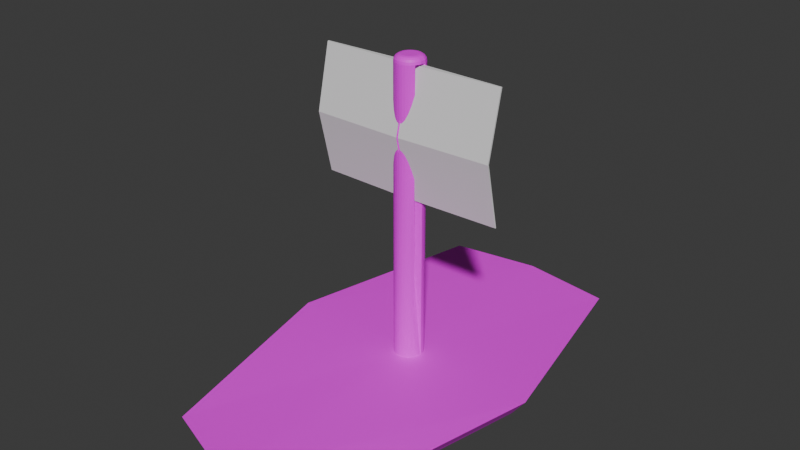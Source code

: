 # Source: theFunnyBoat.blend  (saved by Blender 4.5.91; exported with 4.5.12 LTS)
import bpy
from mathutils import Matrix  # noqa: F401  (used for matrix-valued properties, if any)

bpy.ops.wm.read_factory_settings(use_empty=True)
scene = bpy.context.scene
scene.name = 'Scene'

# ---- collections
col_collection = bpy.data.collections.new('Collection'); scene.collection.children.link(col_collection)

# ---- images (referenced by path relative to the original .blend; pixels are not part of the script)
import os
ASSET_DIR = os.environ.get("B2B_ASSET_DIR", "")  # directory of the original .blend (textures are referenced by path, not embedded)
HERE = os.path.dirname(os.path.abspath(__file__))  # packed textures are extracted next to this script under _unpacked/

def load_image(name, relpath, width, height, colorspace="sRGB"):
    """Load a texture the original file referenced (path relative to the .blend, or extracted next to this script)."""
    p = next((c for c in (os.path.join(HERE, relpath), os.path.join(ASSET_DIR, relpath)) if relpath and os.path.exists(c)), "")
    if p:
        img = bpy.data.images.load(p, check_existing=True)
        img.name = name
    else:  # same state as the original file: an image datablock whose file is absent (Cycles renders it pink)
        img = bpy.data.images.new(name, width, height)
        img.source = "FILE"
        img.filepath = "//" + (relpath or name)
    img.colorspace_settings.name = colorspace
    return img
img_wood__placed__webp = load_image('Wood_(placed).webp', 'Wood_(placed).webp', 1024, 1024, 'sRGB')

# ---- materials (node trees are filled in below, after node groups)
mat_material = bpy.data.materials.new('Material')
mat_material.alpha_threshold = 0.0
mat_material.roughness = 0.5
mat_material.line_color = (0.0, 0.0, 0.0, 1.0)
mat_material_001 = bpy.data.materials.new('Material.001')
mat_material_002 = bpy.data.materials.new('Material.002')

# ---- material node trees
mat_material.use_nodes = True; mat_material.node_tree.nodes.clear()
_N = mat_material.node_tree.nodes; _L = mat_material.node_tree.links
n0 = _N.new('ShaderNodeOutputMaterial'); n0.name = 'Material Output'; n0.location = (200, 100)
n1 = _N.new('ShaderNodeBsdfPrincipled'); n1.name = 'Principled BSDF'; n1.location = (-200, 100)
n1.inputs[3].default_value = 1.45
n2 = _N.new('ShaderNodeTexImage'); n2.name = 'Image Texture'; n2.location = (-490, 80)
n2.image = img_wood__placed__webp
n3 = _N.new('ShaderNodeTexCoord'); n3.name = 'Texture Coordinate'; n3.location = (-918, 18)
n4 = _N.new('ShaderNodeMapping'); n4.name = 'Mapping'; n4.location = (-711, 57)
n4.inputs[3].default_value = (4.768e-07, 4.768e-07, 1.0)
_L.new(n1.outputs[0], n0.inputs[0])
_L.new(n2.outputs[0], n1.inputs[0])
_L.new(n3.outputs[2], n4.inputs[0])
_L.new(n4.outputs[0], n2.inputs[0])
n0.is_active_output = True
mat_material_001.use_nodes = True; mat_material_001.node_tree.nodes.clear()
_N = mat_material_001.node_tree.nodes; _L = mat_material_001.node_tree.links
n0 = _N.new('ShaderNodeBsdfPrincipled'); n0.name = 'Principled BSDF'; n0.location = (-200, 100)
n1 = _N.new('ShaderNodeOutputMaterial'); n1.name = 'Material Output'; n1.location = (200, 100)
_L.new(n0.outputs[0], n1.inputs[0])
n1.is_active_output = True
mat_material_002.use_nodes = True; mat_material_002.node_tree.nodes.clear()
_N = mat_material_002.node_tree.nodes; _L = mat_material_002.node_tree.links
n0 = _N.new('ShaderNodeBsdfPrincipled'); n0.name = 'Principled BSDF'; n0.location = (-200, 100)
n1 = _N.new('ShaderNodeOutputMaterial'); n1.name = 'Material Output'; n1.location = (200, 100)
_L.new(n0.outputs[0], n1.inputs[0])
n1.is_active_output = True

# ---- world
world_world = bpy.data.worlds.new('World'); scene.world = world_world
world_world.use_nodes = True; world_world.node_tree.nodes.clear()
_N = world_world.node_tree.nodes; _L = world_world.node_tree.links
n0 = _N.new('ShaderNodeOutputWorld'); n0.name = 'World Output'; n0.location = (200, 100)
n1 = _N.new('ShaderNodeBackground'); n1.name = 'Background'; n1.location = (-200, 100)
n1.inputs[0].default_value = (0.05088, 0.05088, 0.05088, 1.0)
_L.new(n1.outputs[0], n0.inputs[0])
n0.is_active_output = True
world_world.color = (0.05088, 0.05088, 0.05088)
world_world.sun_shadow_jitter_overblur = 0.0

# ---- meshes
me_cube = bpy.data.meshes.new('Cube')
me_cube.from_pydata([(3.406, 7.53, 0.6189), (3.034, 6.984, -0.0135), (3.261, -7.799, 0.5806), (3.034, -6.984, -0.0135), (-3.406, 7.53, 0.6189), (-3.034, 6.984, -0.0135), (-3.261, -7.799, 0.5806), (-3.034, -6.984, -0.0135), (-4.534, 0.0, -0.0135), (5.034, 0.0, 0.6525), (-5.034, 0.0, 0.6525), (4.534, 0.0, -0.0135), (0.0, 6.984, -0.0135), (0.0, -8.984, 0.6525), (0.0, -6.984, -0.0135), (0.0, 7.984, 0.6525), (0.0, 0.0, -0.0135), (0.0, 0.0, 0.6525), (5.512e-09, 0.5447, 0.5431), (5.512e-09, 0.5447, 6.721), (0.1063, 0.5342, 0.5431), (0.1063, 0.5342, 6.721), (0.2084, 0.5032, 0.5431), (0.2084, 0.5032, 6.721), (0.3026, 0.4529, 0.5431), (0.3026, 0.4529, 6.721), (0.3852, 0.3852, 0.5431), (0.3852, 0.3852, 6.721), (0.4529, 0.3026, 0.5431), (0.4529, 0.3026, 6.721), (0.5032, 0.2084, 0.5431), (0.5032, 0.2084, 6.721), (0.5342, 0.1063, 0.5431), (0.5342, 0.1063, 6.721), (0.5447, 8.481e-10, 0.5431), (0.5447, 8.481e-10, 6.721), (0.5342, -0.1063, 0.5431), (0.03423, -0.1063, 6.721), (0.5032, -0.2084, 0.5431), (0.003231, -0.2084, 6.721), (0.4529, -0.3026, 0.5431), (0.4529, -0.3026, 6.721), (0.3852, -0.3852, 0.5431), (0.3852, -0.3852, 6.721), (0.3026, -0.4529, 0.5431), (0.3026, -0.4529, 6.721), (0.2084, -0.5032, 0.5431), (0.2084, -0.5032, 6.721), (0.1063, -0.5342, 0.5431), (0.1063, -0.5342, 6.721), (5.512e-09, -0.5447, 0.5431), (5.512e-09, -0.5447, 6.721), (-0.1063, -0.5342, 0.5431), (-0.1063, -0.5342, 6.721), (-0.2084, -0.5032, 0.5431), (-0.2084, -0.5032, 6.721), (-0.3026, -0.4529, 0.5431), (-0.3026, -0.4529, 6.721), (-0.3852, -0.3852, 0.5431), (-0.3852, -0.3852, 6.721), (-0.4529, -0.3026, 0.5431), (-0.4529, -0.3026, 6.721), (-0.5032, -0.2084, 0.5431), (-0.003231, -0.2084, 6.721), (-0.5342, -0.1063, 0.5431), (-0.03423, -0.1063, 6.721), (-0.5447, 8.481e-10, 0.5431), (-0.5447, 8.481e-10, 6.721), (-0.5342, 0.1063, 0.5431), (-0.5342, 0.1063, 6.721), (-0.5032, 0.2084, 0.5431), (-0.5032, 0.2084, 6.721), (-0.4529, 0.3026, 0.5431), (-0.4529, 0.3026, 6.721), (-0.3852, 0.3852, 0.5431), (-0.3852, 0.3852, 6.721), (-0.3026, 0.4529, 0.5431), (-0.3026, 0.4529, 6.721), (-0.2084, 0.5032, 0.5431), (-0.2084, 0.5032, 6.721), (-0.1063, 0.5342, 0.5431), (-0.1063, 0.5342, 6.721), (0.1063, 0.5342, 11.45), (1.07e-06, 0.5447, 11.45), (0.2084, 0.5032, 11.45), (0.3026, 0.4529, 11.45), (0.3852, 0.3852, 11.45), (0.4529, 0.3026, 11.45), (0.5032, 0.2084, 11.45), (0.5342, 0.1063, 11.45), (0.03423, -0.1063, 11.45), (0.003232, -0.2084, 11.45), (0.4529, -0.3026, 11.45), (0.3852, -0.3852, 11.45), (0.3026, -0.4529, 11.45), (0.2084, -0.5032, 11.45), (0.1063, -0.5342, 11.45), (1.07e-06, -0.5447, 11.45), (-0.1063, -0.5342, 11.45), (-0.2084, -0.5032, 11.45), (-0.3026, -0.4529, 11.45), (-0.3852, -0.3852, 11.45), (-0.4529, -0.3026, 11.45), (-0.00323, -0.2084, 11.45), (-0.03423, -0.1063, 11.45), (-0.5342, 0.1063, 11.45), (-0.5032, 0.2084, 11.45), (-0.4529, 0.3026, 11.45), (-0.3852, 0.3852, 11.45), (-0.3026, 0.4529, 11.45), (-0.2084, 0.5032, 11.45), (-0.1063, 0.5342, 11.45), (0.06004, 0.3018, 11.76), (0.1063, 0.5342, 11.53), (0.07773, 0.3908, 11.74), (0.09273, 0.4662, 11.69), (0.1027, 0.5165, 11.62), (1.039e-06, 0.5447, 11.53), (9.481e-07, 0.3077, 11.76), (1.005e-06, 0.5267, 11.62), (9.744e-07, 0.4753, 11.69), (9.552e-07, 0.3984, 11.74), (0.1178, 0.2843, 11.76), (0.2084, 0.5032, 11.53), (0.1525, 0.3681, 11.74), (0.1819, 0.4391, 11.69), (0.2015, 0.4866, 11.62), (0.171, 0.2559, 11.76), (0.3026, 0.4529, 11.53), (0.2213, 0.3313, 11.74), (0.2641, 0.3952, 11.69), (0.2926, 0.4379, 11.62), (0.2176, 0.2176, 11.76), (0.3852, 0.3852, 11.53), (0.2817, 0.2817, 11.74), (0.3361, 0.3361, 11.69), (0.3724, 0.3724, 11.62), (0.2559, 0.171, 11.76), (0.4529, 0.3026, 11.53), (0.3313, 0.2213, 11.74), (0.3952, 0.2641, 11.69), (0.4379, 0.2926, 11.62), (0.2843, 0.1178, 11.76), (0.5032, 0.2084, 11.53), (0.3681, 0.1525, 11.74), (0.4391, 0.1819, 11.69), (0.4866, 0.2015, 11.62), (0.2984, 0.07128, 11.76), (0.5342, 0.1063, 11.53), (0.3887, 0.08467, 11.74), (0.4652, 0.09602, 11.69), (0.5163, 0.1036, 11.62), (0.2984, -0.07128, 11.76), (0.5342, -0.1063, 11.53), (0.3887, -0.08467, 11.74), (0.4652, -0.09602, 11.69), (0.5163, -0.1036, 11.62), (0.2843, -0.1178, 11.76), (0.5032, -0.2084, 11.53), (0.3681, -0.1525, 11.74), (0.4391, -0.1819, 11.69), (0.4866, -0.2015, 11.62), (0.2559, -0.171, 11.76), (0.4529, -0.3026, 11.53), (0.3313, -0.2213, 11.74), (0.3952, -0.2641, 11.69), (0.4379, -0.2926, 11.62), (0.2176, -0.2176, 11.76), (0.3852, -0.3852, 11.53), (0.2817, -0.2817, 11.74), (0.3361, -0.3361, 11.69), (0.3724, -0.3724, 11.62), (0.171, -0.2559, 11.76), (0.3026, -0.4529, 11.53), (0.2213, -0.3313, 11.74), (0.2641, -0.3952, 11.69), (0.2926, -0.4379, 11.62), (0.1178, -0.2843, 11.76), (0.2084, -0.5032, 11.53), (0.1525, -0.3681, 11.74), (0.1819, -0.4391, 11.69), (0.2015, -0.4866, 11.62), (0.06004, -0.3018, 11.76), (0.1063, -0.5342, 11.53), (0.07773, -0.3908, 11.74), (0.09273, -0.4662, 11.69), (0.1027, -0.5165, 11.62), (9.481e-07, -0.3077, 11.76), (1.039e-06, -0.5447, 11.53), (9.552e-07, -0.3984, 11.74), (9.744e-07, -0.4753, 11.69), (1.005e-06, -0.5267, 11.62), (-0.06003, -0.3018, 11.76), (-0.1063, -0.5342, 11.53), (-0.07773, -0.3908, 11.74), (-0.09272, -0.4662, 11.69), (-0.1027, -0.5165, 11.62), (-0.1178, -0.2843, 11.76), (-0.2084, -0.5032, 11.53), (-0.1525, -0.3681, 11.74), (-0.1819, -0.4391, 11.69), (-0.2015, -0.4866, 11.62), (-0.171, -0.2559, 11.76), (-0.3026, -0.4529, 11.53), (-0.2213, -0.3313, 11.74), (-0.2641, -0.3952, 11.69), (-0.2926, -0.4379, 11.62), (-0.2176, -0.2176, 11.76), (-0.3852, -0.3852, 11.53), (-0.2817, -0.2817, 11.74), (-0.3361, -0.3361, 11.69), (-0.3724, -0.3724, 11.62), (-0.2559, -0.171, 11.76), (-0.4529, -0.3026, 11.53), (-0.3313, -0.2213, 11.74), (-0.3952, -0.2641, 11.69), (-0.4379, -0.2926, 11.62), (-0.2843, -0.1178, 11.76), (-0.5032, -0.2084, 11.53), (-0.3681, -0.1525, 11.74), (-0.4391, -0.1819, 11.69), (-0.4866, -0.2015, 11.62), (-0.2984, -0.07128, 11.76), (-0.5342, -0.1063, 11.53), (-0.3886, -0.08467, 11.74), (-0.4652, -0.09602, 11.69), (-0.5163, -0.1036, 11.62), (-0.2984, 0.07128, 11.76), (-0.5342, 0.1063, 11.53), (-0.3886, 0.08467, 11.74), (-0.4652, 0.09602, 11.69), (-0.5163, 0.1036, 11.62), (-0.2843, 0.1178, 11.76), (-0.5032, 0.2084, 11.53), (-0.3681, 0.1525, 11.74), (-0.4391, 0.1819, 11.69), (-0.4866, 0.2015, 11.62), (-0.2559, 0.171, 11.76), (-0.4529, 0.3026, 11.53), (-0.3313, 0.2213, 11.74), (-0.3952, 0.2641, 11.69), (-0.4379, 0.2926, 11.62), (-0.2176, 0.2176, 11.76), (-0.3852, 0.3852, 11.53), (-0.2817, 0.2817, 11.74), (-0.3361, 0.3361, 11.69), (-0.3724, 0.3724, 11.62), (-0.171, 0.2559, 11.76), (-0.3026, 0.4529, 11.53), (-0.2213, 0.3313, 11.74), (-0.2641, 0.3952, 11.69), (-0.2926, 0.4379, 11.62), (-0.1178, 0.2843, 11.76), (-0.2084, 0.5032, 11.53), (-0.1525, 0.3681, 11.74), (-0.1819, 0.4391, 11.69), (-0.2015, 0.4866, 11.62), (-0.06003, 0.3018, 11.76), (-0.1063, 0.5342, 11.53), (-0.07773, 0.3908, 11.74), (-0.09272, 0.4662, 11.69), (-0.1027, 0.5165, 11.62), (0.2084, -0.5032, 9.084), (0.1063, -0.5342, 9.084), (-0.03423, -0.6484, 9.084), (0.003231, -0.2084, 9.084), (0.4529, -0.3026, 9.084), (-0.3026, -0.4529, 9.084), (-0.3852, -0.3852, 9.084), (5.378e-07, -0.5447, 9.084), (0.3852, -0.3852, 9.084), (-0.4529, -0.3026, 9.084), (-0.1063, -0.5342, 9.084), (0.3026, -0.4529, 9.084), (-0.00323, -0.2084, 9.084), (0.03423, -0.6484, 9.084), (-0.2084, -0.5032, 9.084), (0.4529, 0.3026, 9.084), (0.5032, 0.2084, 9.084), (0.1063, 0.5342, 9.084), (0.2084, 0.5032, 9.084), (-0.3852, 0.3852, 9.084), (-0.3026, 0.4529, 9.084), (0.5342, -0.4358, 9.084), (-0.5342, -0.4358, 9.084), (0.3026, 0.4529, 9.084), (-0.2084, 0.5032, 9.084), (-0.5032, 0.2084, 9.084), (0.3852, 0.3852, 9.084), (-0.1063, 0.5342, 9.084), (-0.4529, 0.3026, 9.084), (5.378e-07, 0.5447, 9.084)], [], [(17, 10, 6, 13), (14, 13, 6, 7), (8, 10, 4, 5), (16, 11, 3, 14), (11, 9, 2, 3), (12, 15, 0, 1), (1, 0, 9, 11), (12, 1, 11, 16), (7, 6, 10, 8), (15, 4, 10, 17), (0, 15, 17, 9), (5, 12, 16, 8), (5, 4, 15, 12), (8, 16, 14, 7), (3, 2, 13, 14), (9, 17, 13, 2), (18, 19, 21, 20), (20, 21, 23, 22), (22, 23, 25, 24), (24, 25, 27, 26), (26, 27, 29, 28), (28, 29, 31, 30), (30, 31, 33, 32), (32, 33, 35, 34), (34, 35, 37, 36), (36, 37, 39, 38), (38, 39, 41, 40), (40, 41, 43, 42), (42, 43, 45, 44), (44, 45, 47, 46), (46, 47, 49, 48), (48, 49, 51, 50), (50, 51, 53, 52), (52, 53, 55, 54), (54, 55, 57, 56), (56, 57, 59, 58), (58, 59, 61, 60), (60, 61, 63, 62), (62, 63, 65, 64), (64, 65, 67, 66), (66, 67, 69, 68), (68, 69, 71, 70), (70, 71, 73, 72), (72, 73, 75, 74), (74, 75, 77, 76), (76, 77, 79, 78), (278, 277, 87, 88), (78, 79, 81, 80), (80, 81, 19, 18), (18, 20, 22, 24, 26, 28, 30, 32, 34, 36, 38, 40, 42, 44, 46, 48, 50, 52, 54, 56, 58, 60, 62, 64, 66, 68, 70, 72, 74, 76, 78, 80), (263, 262, 95, 96), (280, 279, 82, 84), (266, 265, 91, 92), (268, 267, 100, 101), (282, 281, 108, 109), (283, 278, 88, 89), (269, 263, 96, 97), (285, 280, 84, 85), (270, 266, 92, 93), (271, 268, 101, 102), (286, 282, 109, 110), (272, 269, 97, 98), (287, 284, 105, 106), (288, 285, 85, 86), (273, 270, 93, 94), (274, 271, 102, 103), (289, 286, 110, 111), (276, 272, 98, 99), (290, 287, 106, 107), (277, 288, 86, 87), (262, 273, 94, 95), (264, 274, 103, 104), (279, 291, 83, 82), (291, 289, 111, 83), (265, 275, 90, 91), (267, 276, 99, 100), (281, 290, 107, 108), (113, 117, 119, 116), (116, 119, 120, 115), (115, 120, 121, 114), (114, 121, 118, 112), (123, 113, 116, 126), (126, 116, 115, 125), (125, 115, 114, 124), (124, 114, 112, 122), (128, 123, 126, 131), (131, 126, 125, 130), (130, 125, 124, 129), (129, 124, 122, 127), (133, 128, 131, 136), (136, 131, 130, 135), (135, 130, 129, 134), (134, 129, 127, 132), (138, 133, 136, 141), (141, 136, 135, 140), (140, 135, 134, 139), (139, 134, 132, 137), (143, 138, 141, 146), (146, 141, 140, 145), (145, 140, 139, 144), (144, 139, 137, 142), (148, 143, 146, 151), (151, 146, 145, 150), (150, 145, 144, 149), (149, 144, 142, 147), (153, 148, 151, 156), (156, 151, 150, 155), (155, 150, 149, 154), (154, 149, 147, 152), (158, 153, 156, 161), (161, 156, 155, 160), (160, 155, 154, 159), (159, 154, 152, 157), (163, 158, 161, 166), (166, 161, 160, 165), (165, 160, 159, 164), (164, 159, 157, 162), (168, 163, 166, 171), (171, 166, 165, 170), (170, 165, 164, 169), (169, 164, 162, 167), (173, 168, 171, 176), (176, 171, 170, 175), (175, 170, 169, 174), (174, 169, 167, 172), (178, 173, 176, 181), (181, 176, 175, 180), (180, 175, 174, 179), (179, 174, 172, 177), (183, 178, 181, 186), (186, 181, 180, 185), (185, 180, 179, 184), (184, 179, 177, 182), (188, 183, 186, 191), (191, 186, 185, 190), (190, 185, 184, 189), (189, 184, 182, 187), (193, 188, 191, 196), (196, 191, 190, 195), (195, 190, 189, 194), (194, 189, 187, 192), (198, 193, 196, 201), (201, 196, 195, 200), (200, 195, 194, 199), (199, 194, 192, 197), (203, 198, 201, 206), (206, 201, 200, 205), (205, 200, 199, 204), (204, 199, 197, 202), (208, 203, 206, 211), (211, 206, 205, 210), (210, 205, 204, 209), (209, 204, 202, 207), (213, 208, 211, 216), (216, 211, 210, 215), (215, 210, 209, 214), (214, 209, 207, 212), (218, 213, 216, 221), (221, 216, 215, 220), (220, 215, 214, 219), (219, 214, 212, 217), (223, 218, 221, 226), (226, 221, 220, 225), (225, 220, 219, 224), (224, 219, 217, 222), (228, 223, 226, 231), (231, 226, 225, 230), (230, 225, 224, 229), (229, 224, 222, 227), (233, 228, 231, 236), (236, 231, 230, 235), (235, 230, 229, 234), (234, 229, 227, 232), (238, 233, 236, 241), (241, 236, 235, 240), (240, 235, 234, 239), (239, 234, 232, 237), (243, 238, 241, 246), (246, 241, 240, 245), (245, 240, 239, 244), (244, 239, 237, 242), (248, 243, 246, 251), (251, 246, 245, 250), (250, 245, 244, 249), (249, 244, 242, 247), (253, 248, 251, 256), (256, 251, 250, 255), (255, 250, 249, 254), (254, 249, 247, 252), (258, 253, 256, 261), (261, 256, 255, 260), (260, 255, 254, 259), (259, 254, 252, 257), (117, 258, 261, 119), (119, 261, 260, 120), (120, 260, 259, 121), (121, 259, 257, 118), (82, 83, 117, 113), (112, 118, 257, 252, 247, 242, 237, 232, 227, 222, 217, 212, 207, 202, 197, 192, 187, 182, 177, 172, 167, 162, 157, 152, 147, 142, 137, 132, 127, 122), (84, 82, 113, 123), (83, 111, 258, 117), (85, 84, 123, 128), (86, 85, 128, 133), (87, 86, 133, 138), (88, 87, 138, 143), (89, 88, 143, 148), (90, 89, 148, 153), (91, 90, 153, 158), (92, 91, 158, 163), (93, 92, 163, 168), (94, 93, 168, 173), (95, 94, 173, 178), (96, 95, 178, 183), (97, 96, 183, 188), (98, 97, 188, 193), (99, 98, 193, 198), (100, 99, 198, 203), (101, 100, 203, 208), (102, 101, 208, 213), (103, 102, 213, 218), (104, 103, 218, 223), (105, 104, 223, 228), (106, 105, 228, 233), (107, 106, 233, 238), (108, 107, 238, 243), (109, 108, 243, 248), (110, 109, 248, 253), (111, 110, 253, 258), (57, 55, 276, 267), (39, 37, 275, 265), (65, 63, 274, 264), (47, 45, 273, 262), (55, 53, 272, 276), (63, 61, 271, 274), (45, 43, 270, 273), (53, 51, 269, 272), (61, 59, 268, 271), (43, 41, 266, 270), (51, 49, 263, 269), (59, 57, 267, 268), (41, 39, 265, 266), (49, 47, 262, 263), (75, 73, 290, 281), (19, 81, 289, 291), (21, 19, 291, 279), (29, 27, 288, 277), (73, 71, 287, 290), (81, 79, 286, 289), (27, 25, 285, 288), (71, 69, 284, 287), (79, 77, 282, 286), (25, 23, 280, 285), (33, 31, 278, 283), (77, 75, 281, 282), (23, 21, 279, 280), (31, 29, 277, 278)])
_uv = me_cube.uv_layers.new(name='UVMap')
_uv.uv.foreach_set('vector', [0.75, 0.625, 0.875, 0.625, 0.875, 0.75, 0.75, 0.75, 0.375, 0.875, 0.625, 0.875, 0.625, 1.0, 0.375, 1.0, 0.375, 0.125, 0.625, 0.125, 0.625, 0.25, 0.375, 0.25, 0.25, 0.625, 0.375, 0.625, 0.375, 0.75, 0.25, 0.75, 0.375, 0.625, 0.625, 0.625, 0.625, 0.75, 0.375, 0.75, 0.375, 0.375, 0.625, 0.375, 0.625, 0.5, 0.375, 0.5, 0.375, 0.5, 0.625, 0.5, 0.625, 0.625, 0.375, 0.625, 0.25, 0.5, 0.375, 0.5, 0.375, 0.625, 0.25, 0.625, 0.375, 0.0, 0.625, 0.0, 0.625, 0.125, 0.375, 0.125, 0.75, 0.5, 0.875, 0.5, 0.875, 0.625, 0.75, 0.625, 0.625, 0.5, 0.75, 0.5, 0.75, 0.625, 0.625, 0.625, 0.125, 0.5, 0.25, 0.5, 0.25, 0.625, 0.125, 0.625, 0.375, 0.25, 0.625, 0.25, 0.625, 0.375, 0.375, 0.375, 0.125, 0.625, 0.25, 0.625, 0.25, 0.75, 0.125, 0.75, 0.375, 0.75, 0.625, 0.75, 0.625, 0.875, 0.375, 0.875, 0.625, 0.625, 0.75, 0.625, 0.75, 0.75, 0.625, 0.75, 1.0, 0.5, 1.0, 1.0, 0.9688, 1.0, 0.9688, 0.5, 0.9688, 0.5, 0.9688, 1.0, 0.9375, 1.0, 0.9375, 0.5, 0.9375, 0.5, 0.9375, 1.0, 0.9062, 1.0, 0.9062, 0.5, 0.9062, 0.5, 0.9062, 1.0, 0.875, 1.0, 0.875, 0.5, 0.875, 0.5, 0.875, 1.0, 0.8438, 1.0, 0.8438, 0.5, 0.8438, 0.5, 0.8438, 1.0, 0.8125, 1.0, 0.8125, 0.5, 0.8125, 0.5, 0.8125, 1.0, 0.7812, 1.0, 0.7812, 0.5, 0.7812, 0.5, 0.7812, 1.0, 0.75, 1.0, 0.75, 0.5, 0.75, 0.5, 0.75, 1.0, 0.7188, 1.0, 0.7188, 0.5, 0.7188, 0.5, 0.7188, 1.0, 0.6875, 1.0, 0.6875, 0.5, 0.6875, 0.5, 0.6875, 1.0, 0.6562, 1.0, 0.6562, 0.5, 0.6562, 0.5, 0.6562, 1.0, 0.625, 1.0, 0.625, 0.5, 0.625, 0.5, 0.625, 1.0, 0.5938, 1.0, 0.5938, 0.5, 0.5938, 0.5, 0.5938, 1.0, 0.5625, 1.0, 0.5625, 0.5, 0.5625, 0.5, 0.5625, 1.0, 0.5312, 1.0, 0.5312, 0.5, 0.5312, 0.5, 0.5312, 1.0, 0.5, 1.0, 0.5, 0.5, 0.5, 0.5, 0.5, 1.0, 0.4688, 1.0, 0.4688, 0.5, 0.4688, 0.5, 0.4688, 1.0, 0.4375, 1.0, 0.4375, 0.5, 0.4375, 0.5, 0.4375, 1.0, 0.4062, 1.0, 0.4062, 0.5, 0.4062, 0.5, 0.4062, 1.0, 0.375, 1.0, 0.375, 0.5, 0.375, 0.5, 0.375, 1.0, 0.3438, 1.0, 0.3438, 0.5, 0.3438, 0.5, 0.3438, 1.0, 0.3125, 1.0, 0.3125, 0.5, 0.3125, 0.5, 0.3125, 1.0, 0.2812, 1.0, 0.2812, 0.5, 0.2812, 0.5, 0.2812, 1.0, 0.25, 1.0, 0.25, 0.5, 0.25, 0.5, 0.25, 1.0, 0.2188, 1.0, 0.2188, 0.5, 0.2188, 0.5, 0.2188, 1.0, 0.1875, 1.0, 0.1875, 0.5, 0.1875, 0.5, 0.1875, 1.0, 0.1562, 1.0, 0.1562, 0.5, 0.1562, 0.5, 0.1562, 1.0, 0.125, 1.0, 0.125, 0.5, 0.125, 0.5, 0.125, 1.0, 0.09375, 1.0, 0.09375, 0.5, 0.09375, 0.5, 0.09375, 1.0, 0.0625, 1.0, 0.0625, 0.5, 0.8125, 1.0, 0.8438, 1.0, 0.8438, 1.0, 0.8125, 1.0, 0.0625, 0.5, 0.0625, 1.0, 0.03125, 1.0, 0.03125, 0.5, 0.03125, 0.5, 0.03125, 1.0, 0.0, 1.0, 0.0, 0.5, 0.75, 0.49, 0.7968, 0.4854, 0.8418, 0.4717, 0.8833, 0.4496, 0.9197, 0.4197, 0.9496, 0.3833, 0.9717, 0.3418, 0.9854, 0.2968, 0.99, 0.25, 0.9854, 0.2032, 0.9717, 0.1582, 0.9496, 0.1167, 0.9197, 0.08029, 0.8833, 0.05045, 0.8418, 0.02827, 0.7968, 0.01461, 0.75, 0.01, 0.7032, 0.01461, 0.6582, 0.02827, 0.6167, 0.05045, 0.5803, 0.08029, 0.5504, 0.1167, 0.5283, 0.1582, 0.5146, 0.2032, 0.51, 0.25, 0.5146, 0.2968, 0.5283, 0.3418, 0.5504, 0.3833, 0.5803, 0.4197, 0.6167, 0.4496, 0.6582, 0.4717, 0.7032, 0.4854, 0.5312, 1.0, 0.5625, 1.0, 0.5625, 1.0, 0.5312, 1.0, 0.9375, 1.0, 0.9688, 1.0, 0.9688, 1.0, 0.9375, 1.0, 0.6563, 1.0, 0.6875, 1.0, 0.6875, 1.0, 0.6562, 1.0, 0.375, 1.0, 0.4062, 1.0, 0.4062, 1.0, 0.375, 1.0, 0.09375, 1.0, 0.125, 1.0, 0.125, 1.0, 0.09375, 1.0, 0.7812, 1.0, 0.8125, 1.0, 0.8125, 1.0, 0.7812, 1.0, 0.5, 1.0, 0.5312, 1.0, 0.5312, 1.0, 0.5, 1.0, 0.9062, 1.0, 0.9375, 1.0, 0.9375, 1.0, 0.9062, 1.0, 0.625, 1.0, 0.6563, 1.0, 0.6562, 1.0, 0.625, 1.0, 0.3438, 1.0, 0.375, 1.0, 0.375, 1.0, 0.3438, 1.0, 0.0625, 1.0, 0.09375, 1.0, 0.09375, 1.0, 0.0625, 1.0, 0.4687, 1.0, 0.5, 1.0, 0.5, 1.0, 0.4688, 1.0, 0.1875, 1.0, 0.2188, 1.0, 0.2188, 1.0, 0.1875, 1.0, 0.875, 1.0, 0.9062, 1.0, 0.9062, 1.0, 0.875, 1.0, 0.5938, 1.0, 0.625, 1.0, 0.625, 1.0, 0.5938, 1.0, 0.3125, 1.0, 0.3438, 1.0, 0.3438, 1.0, 0.3125, 1.0, 0.03125, 1.0, 0.0625, 1.0, 0.0625, 1.0, 0.03125, 1.0, 0.4375, 1.0, 0.4687, 1.0, 0.4688, 1.0, 0.4375, 1.0, 0.1562, 1.0, 0.1875, 1.0, 0.1875, 1.0, 0.1562, 1.0, 0.8438, 1.0, 0.875, 1.0, 0.875, 1.0, 0.8438, 1.0, 0.5625, 1.0, 0.5938, 1.0, 0.5938, 1.0, 0.5625, 1.0, 0.2812, 1.0, 0.3125, 1.0, 0.3125, 1.0, 0.2812, 1.0, 0.9688, 1.0, 1.0, 1.0, 1.0, 1.0, 0.9688, 1.0, 0.0, 1.0, 0.03125, 1.0, 0.03125, 1.0, 0.0, 1.0, 0.6875, 1.0, 0.7188, 1.0, 0.7188, 1.0, 0.6875, 1.0, 0.4062, 1.0, 0.4375, 1.0, 0.4375, 1.0, 0.4062, 1.0, 0.125, 1.0, 0.1562, 1.0, 0.1562, 1.0, 0.125, 1.0, 0.9688, 1.0, 1.0, 1.0, 0.9995, 1.0, 0.9688, 1.0, 0.9688, 1.0, 0.9995, 1.0, 0.998, 1.0, 0.9687, 1.0, 0.2968, 0.4851, 0.25, 0.4897, 0.25, 0.4255, 0.2842, 0.4222, 0.2842, 0.4222, 0.25, 0.4255, 0.25, 0.3856, 0.2765, 0.383, 0.9375, 1.0, 0.9688, 1.0, 0.9688, 1.0, 0.9375, 1.0, 0.9375, 1.0, 0.9688, 1.0, 0.9687, 1.0, 0.9375, 1.0, 0.3417, 0.4715, 0.2968, 0.4851, 0.2842, 0.4222, 0.3172, 0.4122, 0.3172, 0.4122, 0.2842, 0.4222, 0.2765, 0.383, 0.3019, 0.3753, 0.9062, 1.0, 0.9375, 1.0, 0.9375, 1.0, 0.9063, 1.0, 0.9063, 1.0, 0.9375, 1.0, 0.9375, 1.0, 0.9063, 1.0, 0.3832, 0.4493, 0.3417, 0.4715, 0.3172, 0.4122, 0.3475, 0.396, 0.3475, 0.396, 0.3172, 0.4122, 0.3019, 0.3753, 0.3253, 0.3627, 0.875, 1.0, 0.9062, 1.0, 0.9063, 1.0, 0.875, 1.0, 0.875, 1.0, 0.9063, 1.0, 0.9063, 1.0, 0.875, 1.0, 0.4195, 0.4195, 0.3832, 0.4493, 0.3475, 0.396, 0.3741, 0.3741, 0.3741, 0.3741, 0.3475, 0.396, 0.3253, 0.3627, 0.3459, 0.3459, 0.8438, 1.0, 0.875, 1.0, 0.875, 1.0, 0.8438, 1.0, 0.8438, 1.0, 0.875, 1.0, 0.875, 1.0, 0.8437, 1.0, 0.4493, 0.3832, 0.4195, 0.4195, 0.3741, 0.3741, 0.396, 0.3475, 0.396, 0.3475, 0.3741, 0.3741, 0.3459, 0.3459, 0.3627, 0.3253, 0.8125, 1.0, 0.8438, 1.0, 0.8438, 1.0, 0.8125, 1.0, 0.8125, 1.0, 0.8438, 1.0, 0.8437, 1.0, 0.8125, 1.0, 0.4714, 0.3418, 0.4493, 0.3832, 0.396, 0.3475, 0.4122, 0.3172, 0.4122, 0.3172, 0.396, 0.3475, 0.3627, 0.3253, 0.3753, 0.3019, 0.7812, 1.0, 0.8125, 1.0, 0.8125, 1.0, 0.782, 1.0, 0.782, 1.0, 0.8125, 1.0, 0.8125, 1.0, 0.7842, 1.0, 0.4852, 0.2938, 0.4714, 0.3418, 0.4122, 0.3172, 0.4212, 0.2873, 0.4212, 0.2873, 0.4122, 0.3172, 0.3753, 0.3019, 0.3815, 0.2814, 0.4854, 0.2032, 0.4854, 0.2968, 0.4854, 0.2956, 0.4854, 0.2044, 0.4854, 0.2044, 0.4854, 0.2956, 0.4852, 0.2938, 0.4852, 0.2062, 0.4852, 0.2062, 0.4852, 0.2938, 0.4212, 0.2873, 0.4212, 0.2127, 0.4212, 0.2127, 0.4212, 0.2873, 0.3815, 0.2814, 0.3815, 0.2186, 0.6875, 1.0, 0.7187, 1.0, 0.718, 1.0, 0.6875, 1.0, 0.6875, 1.0, 0.718, 1.0, 0.7158, 1.0, 0.6875, 1.0, 0.4714, 0.1582, 0.4852, 0.2062, 0.4212, 0.2127, 0.4122, 0.1828, 0.4122, 0.1828, 0.4212, 0.2127, 0.3815, 0.2186, 0.3753, 0.1981, 0.6562, 1.0, 0.6875, 1.0, 0.6875, 1.0, 0.6562, 1.0, 0.6562, 1.0, 0.6875, 1.0, 0.6875, 1.0, 0.6563, 1.0, 0.4493, 0.1168, 0.4714, 0.1582, 0.4122, 0.1828, 0.396, 0.1525, 0.396, 0.1525, 0.4122, 0.1828, 0.3753, 0.1981, 0.3627, 0.1747, 0.625, 1.0, 0.6562, 1.0, 0.6562, 1.0, 0.625, 1.0, 0.625, 1.0, 0.6562, 1.0, 0.6563, 1.0, 0.625, 1.0, 0.4195, 0.0805, 0.4493, 0.1168, 0.396, 0.1525, 0.3741, 0.1259, 0.3741, 0.1259, 0.396, 0.1525, 0.3627, 0.1747, 0.3459, 0.1541, 0.5938, 1.0, 0.625, 1.0, 0.625, 1.0, 0.5937, 1.0, 0.5937, 1.0, 0.625, 1.0, 0.625, 1.0, 0.5938, 1.0, 0.3832, 0.05069, 0.4195, 0.0805, 0.3741, 0.1259, 0.3475, 0.104, 0.3475, 0.104, 0.3741, 0.1259, 0.3459, 0.1541, 0.3253, 0.1373, 0.5625, 1.0, 0.5938, 1.0, 0.5937, 1.0, 0.5625, 1.0, 0.5625, 1.0, 0.5937, 1.0, 0.5938, 1.0, 0.5625, 1.0, 0.3417, 0.02854, 0.3832, 0.05069, 0.3475, 0.104, 0.3172, 0.08782, 0.3172, 0.08782, 0.3475, 0.104, 0.3253, 0.1373, 0.3019, 0.1247, 0.5312, 1.0, 0.5625, 1.0, 0.5625, 1.0, 0.5312, 1.0, 0.5312, 1.0, 0.5625, 1.0, 0.5625, 1.0, 0.5312, 1.0, 0.2968, 0.0149, 0.3417, 0.02854, 0.3172, 0.08782, 0.2842, 0.07783, 0.2842, 0.07783, 0.3172, 0.08782, 0.3019, 0.1247, 0.2765, 0.117, 0.5, 1.0, 0.5312, 1.0, 0.5312, 1.0, 0.5, 1.0, 0.5, 1.0, 0.5312, 1.0, 0.5312, 1.0, 0.5, 1.0, 0.25, 0.01029, 0.2968, 0.0149, 0.2842, 0.07783, 0.25, 0.07445, 0.25, 0.07445, 0.2842, 0.07783, 0.2765, 0.117, 0.25, 0.1144, 0.4687, 1.0, 0.5, 1.0, 0.5, 1.0, 0.4688, 1.0, 0.4688, 1.0, 0.5, 1.0, 0.5, 1.0, 0.4687, 1.0, 0.2032, 0.0149, 0.25, 0.01029, 0.25, 0.07445, 0.2158, 0.07783, 0.2158, 0.07783, 0.25, 0.07445, 0.25, 0.1144, 0.2235, 0.117, 0.4375, 1.0, 0.4687, 1.0, 0.4688, 1.0, 0.4375, 1.0, 0.4375, 1.0, 0.4688, 1.0, 0.4687, 1.0, 0.4375, 1.0, 0.1583, 0.02854, 0.2032, 0.0149, 0.2158, 0.07783, 0.1828, 0.08782, 0.1828, 0.08782, 0.2158, 0.07783, 0.2235, 0.117, 0.1981, 0.1247, 0.4062, 1.0, 0.4375, 1.0, 0.4375, 1.0, 0.4062, 1.0, 0.4062, 1.0, 0.4375, 1.0, 0.4375, 1.0, 0.4062, 1.0, 0.1168, 0.05069, 0.1583, 0.02854, 0.1828, 0.08782, 0.1525, 0.104, 0.1525, 0.104, 0.1828, 0.08782, 0.1981, 0.1247, 0.1747, 0.1373, 0.375, 1.0, 0.4062, 1.0, 0.4062, 1.0, 0.375, 1.0, 0.375, 1.0, 0.4062, 1.0, 0.4062, 1.0, 0.375, 1.0, 0.0805, 0.0805, 0.1168, 0.05069, 0.1525, 0.104, 0.1259, 0.1259, 0.1259, 0.1259, 0.1525, 0.104, 0.1747, 0.1373, 0.1541, 0.1541, 0.3438, 1.0, 0.375, 1.0, 0.375, 1.0, 0.3438, 1.0, 0.3438, 1.0, 0.375, 1.0, 0.375, 1.0, 0.3437, 1.0, 0.05069, 0.1168, 0.0805, 0.0805, 0.1259, 0.1259, 0.104, 0.1525, 0.104, 0.1525, 0.1259, 0.1259, 0.1541, 0.1541, 0.1373, 0.1747, 0.3125, 1.0, 0.3438, 1.0, 0.3438, 1.0, 0.3125, 1.0, 0.3125, 1.0, 0.3438, 1.0, 0.3437, 1.0, 0.3125, 1.0, 0.02858, 0.1582, 0.05069, 0.1168, 0.104, 0.1525, 0.08782, 0.1828, 0.08782, 0.1828, 0.104, 0.1525, 0.1373, 0.1747, 0.1247, 0.1981, 0.2812, 1.0, 0.3125, 1.0, 0.3125, 1.0, 0.282, 1.0, 0.282, 1.0, 0.3125, 1.0, 0.3125, 1.0, 0.2842, 1.0, 0.01484, 0.2062, 0.02858, 0.1582, 0.08782, 0.1828, 0.07876, 0.2127, 0.07876, 0.2127, 0.08782, 0.1828, 0.1247, 0.1981, 0.1185, 0.2186, 0.01461, 0.2968, 0.01461, 0.2032, 0.01461, 0.2044, 0.01461, 0.2956, 0.01461, 0.2956, 0.01461, 0.2044, 0.01484, 0.2062, 0.01484, 0.2938, 0.01484, 0.2938, 0.01484, 0.2062, 0.07876, 0.2127, 0.07876, 0.2873, 0.07876, 0.2873, 0.07876, 0.2127, 0.1185, 0.2186, 0.1185, 0.2814, 0.1875, 1.0, 0.2188, 1.0, 0.218, 1.0, 0.1875, 1.0, 0.1875, 1.0, 0.218, 1.0, 0.2158, 1.0, 0.1875, 1.0, 0.02858, 0.3418, 0.01484, 0.2938, 0.07876, 0.2873, 0.08782, 0.3172, 0.08782, 0.3172, 0.07876, 0.2873, 0.1185, 0.2814, 0.1247, 0.3019, 0.1562, 1.0, 0.1875, 1.0, 0.1875, 1.0, 0.1562, 1.0, 0.1562, 1.0, 0.1875, 1.0, 0.1875, 1.0, 0.1562, 1.0, 0.05069, 0.3832, 0.02858, 0.3418, 0.08782, 0.3172, 0.104, 0.3475, 0.104, 0.3475, 0.08782, 0.3172, 0.1247, 0.3019, 0.1373, 0.3253, 0.125, 1.0, 0.1562, 1.0, 0.1562, 1.0, 0.125, 1.0, 0.125, 1.0, 0.1562, 1.0, 0.1562, 1.0, 0.125, 1.0, 0.0805, 0.4195, 0.05069, 0.3832, 0.104, 0.3475, 0.1259, 0.3741, 0.1259, 0.3741, 0.104, 0.3475, 0.1373, 0.3253, 0.1541, 0.3459, 0.09375, 1.0, 0.125, 1.0, 0.125, 1.0, 0.09375, 1.0, 0.09375, 1.0, 0.125, 1.0, 0.125, 1.0, 0.09375, 1.0, 0.1168, 0.4493, 0.0805, 0.4195, 0.1259, 0.3741, 0.1525, 0.396, 0.1525, 0.396, 0.1259, 0.3741, 0.1541, 0.3459, 0.1747, 0.3627, 0.0625, 1.0, 0.09375, 1.0, 0.09375, 1.0, 0.0625, 1.0, 0.0625, 1.0, 0.09375, 1.0, 0.09375, 1.0, 0.0625, 1.0, 0.1583, 0.4715, 0.1168, 0.4493, 0.1525, 0.396, 0.1828, 0.4122, 0.1828, 0.4122, 0.1525, 0.396, 0.1747, 0.3627, 0.1981, 0.3753, 0.03125, 1.0, 0.0625, 1.0, 0.0625, 1.0, 0.03125, 1.0, 0.03125, 1.0, 0.0625, 1.0, 0.0625, 1.0, 0.03125, 1.0, 0.2032, 0.4851, 0.1583, 0.4715, 0.1828, 0.4122, 0.2158, 0.4222, 0.2158, 0.4222, 0.1828, 0.4122, 0.1981, 0.3753, 0.2235, 0.383, 0.0, 1.0, 0.03125, 1.0, 0.03125, 1.0, 0.0005174, 1.0, 0.0005174, 1.0, 0.03125, 1.0, 0.03125, 1.0, 0.001991, 1.0, 0.25, 0.4897, 0.2032, 0.4851, 0.2158, 0.4222, 0.25, 0.4255, 0.25, 0.4255, 0.2158, 0.4222, 0.2235, 0.383, 0.25, 0.3856, 0.9688, 1.0, 1.0, 1.0, 1.0, 1.0, 0.9688, 1.0, 0.2765, 0.383, 0.25, 0.3856, 0.2235, 0.383, 0.1981, 0.3753, 0.1747, 0.3627, 0.1541, 0.3459, 0.1373, 0.3253, 0.1247, 0.3019, 0.1185, 0.2814, 0.1185, 0.2186, 0.1247, 0.1981, 0.1373, 0.1747, 0.1541, 0.1541, 0.1747, 0.1373, 0.1981, 0.1247, 0.2235, 0.117, 0.25, 0.1144, 0.2765, 0.117, 0.3019, 0.1247, 0.3253, 0.1373, 0.3459, 0.1541, 0.3627, 0.1747, 0.3753, 0.1981, 0.3815, 0.2186, 0.3815, 0.2814, 0.3753, 0.3019, 0.3627, 0.3253, 0.3459, 0.3459, 0.3253, 0.3627, 0.3019, 0.3753, 0.9375, 1.0, 0.9688, 1.0, 0.9688, 1.0, 0.9375, 1.0, 0.0, 1.0, 0.03125, 1.0, 0.03125, 1.0, 0.0, 1.0, 0.9062, 1.0, 0.9375, 1.0, 0.9375, 1.0, 0.9062, 1.0, 0.875, 1.0, 0.9062, 1.0, 0.9062, 1.0, 0.875, 1.0, 0.8438, 1.0, 0.875, 1.0, 0.875, 1.0, 0.8438, 1.0, 0.8125, 1.0, 0.8438, 1.0, 0.8438, 1.0, 0.8125, 1.0, 0.7812, 1.0, 0.8125, 1.0, 0.8125, 1.0, 0.7812, 1.0, 0.4854, 0.2032, 0.4854, 0.2968, 0.4854, 0.2968, 0.4854, 0.2032, 0.6875, 1.0, 0.7188, 1.0, 0.7187, 1.0, 0.6875, 1.0, 0.6562, 1.0, 0.6875, 1.0, 0.6875, 1.0, 0.6562, 1.0, 0.625, 1.0, 0.6562, 1.0, 0.6562, 1.0, 0.625, 1.0, 0.5938, 1.0, 0.625, 1.0, 0.625, 1.0, 0.5938, 1.0, 0.5625, 1.0, 0.5938, 1.0, 0.5938, 1.0, 0.5625, 1.0, 0.5312, 1.0, 0.5625, 1.0, 0.5625, 1.0, 0.5312, 1.0, 0.5, 1.0, 0.5312, 1.0, 0.5312, 1.0, 0.5, 1.0, 0.4688, 1.0, 0.5, 1.0, 0.5, 1.0, 0.4687, 1.0, 0.4375, 1.0, 0.4688, 1.0, 0.4687, 1.0, 0.4375, 1.0, 0.4062, 1.0, 0.4375, 1.0, 0.4375, 1.0, 0.4062, 1.0, 0.375, 1.0, 0.4062, 1.0, 0.4062, 1.0, 0.375, 1.0, 0.3438, 1.0, 0.375, 1.0, 0.375, 1.0, 0.3438, 1.0, 0.3125, 1.0, 0.3438, 1.0, 0.3438, 1.0, 0.3125, 1.0, 0.2812, 1.0, 0.3125, 1.0, 0.3125, 1.0, 0.2812, 1.0, 0.01461, 0.2968, 0.01461, 0.2032, 0.01461, 0.2032, 0.01461, 0.2968, 0.1875, 1.0, 0.2188, 1.0, 0.2188, 1.0, 0.1875, 1.0, 0.1562, 1.0, 0.1875, 1.0, 0.1875, 1.0, 0.1562, 1.0, 0.125, 1.0, 0.1562, 1.0, 0.1562, 1.0, 0.125, 1.0, 0.09375, 1.0, 0.125, 1.0, 0.125, 1.0, 0.09375, 1.0, 0.0625, 1.0, 0.09375, 1.0, 0.09375, 1.0, 0.0625, 1.0, 0.03125, 1.0, 0.0625, 1.0, 0.0625, 1.0, 0.03125, 1.0, 0.4062, 1.0, 0.4375, 1.0, 0.4375, 1.0, 0.4062, 1.0, 0.6875, 1.0, 0.7188, 1.0, 0.7188, 1.0, 0.6875, 1.0, 0.2812, 1.0, 0.3125, 1.0, 0.3125, 1.0, 0.2812, 1.0, 0.5625, 1.0, 0.5938, 1.0, 0.5938, 1.0, 0.5625, 1.0, 0.4375, 1.0, 0.4688, 1.0, 0.4687, 1.0, 0.4375, 1.0, 0.3125, 1.0, 0.3438, 1.0, 0.3438, 1.0, 0.3125, 1.0, 0.5938, 1.0, 0.625, 1.0, 0.625, 1.0, 0.5938, 1.0, 0.4688, 1.0, 0.5, 1.0, 0.5, 1.0, 0.4687, 1.0, 0.3438, 1.0, 0.375, 1.0, 0.375, 1.0, 0.3438, 1.0, 0.625, 1.0, 0.6562, 1.0, 0.6563, 1.0, 0.625, 1.0, 0.5, 1.0, 0.5312, 1.0, 0.5312, 1.0, 0.5, 1.0, 0.375, 1.0, 0.4062, 1.0, 0.4062, 1.0, 0.375, 1.0, 0.6562, 1.0, 0.6875, 1.0, 0.6875, 1.0, 0.6563, 1.0, 0.5312, 1.0, 0.5625, 1.0, 0.5625, 1.0, 0.5312, 1.0, 0.125, 1.0, 0.1562, 1.0, 0.1562, 1.0, 0.125, 1.0, 0.0, 1.0, 0.03125, 1.0, 0.03125, 1.0, 0.0, 1.0, 0.9688, 1.0, 1.0, 1.0, 1.0, 1.0, 0.9688, 1.0, 0.8438, 1.0, 0.875, 1.0, 0.875, 1.0, 0.8438, 1.0, 0.1562, 1.0, 0.1875, 1.0, 0.1875, 1.0, 0.1562, 1.0, 0.03125, 1.0, 0.0625, 1.0, 0.0625, 1.0, 0.03125, 1.0, 0.875, 1.0, 0.9062, 1.0, 0.9062, 1.0, 0.875, 1.0, 0.1875, 1.0, 0.2188, 1.0, 0.2188, 1.0, 0.1875, 1.0, 0.0625, 1.0, 0.09375, 1.0, 0.09375, 1.0, 0.0625, 1.0, 0.9062, 1.0, 0.9375, 1.0, 0.9375, 1.0, 0.9062, 1.0, 0.7812, 1.0, 0.8125, 1.0, 0.8125, 1.0, 0.7812, 1.0, 0.09375, 1.0, 0.125, 1.0, 0.125, 1.0, 0.09375, 1.0, 0.9375, 1.0, 0.9688, 1.0, 0.9688, 1.0, 0.9375, 1.0, 0.8125, 1.0, 0.8438, 1.0, 0.8438, 1.0, 0.8125, 1.0])
me_cube.materials.append(mat_material)
me_cube.materials.append(mat_material_001)
me_cube.use_mirror_vertex_groups = False
me_cube.update()
me_cube_001 = bpy.data.meshes.new('Cube.001')
me_cube_001.from_pydata([(0.5342, 0.1063, 6.721), (0.5447, 8.481e-10, 6.721), (0.03423, -0.1063, 6.721), (-0.03423, -0.1063, 6.721), (-0.5447, 8.481e-10, 6.721), (-0.5342, 0.1063, 6.721), (0.5342, 0.1063, 11.45), (3.545, 2.12e-10, 6.725), (0.03423, -0.1063, 11.45), (-0.03423, -0.1063, 11.45), (-0.5342, 0.1063, 11.45), (3.534, 0.02657, 6.725), (3.534, -0.02657, 6.725), (3.534, -0.02657, 11.45), (3.534, 0.02657, 11.45), (-3.545, 2.12e-10, 6.725), (-3.534, -0.02657, 6.725), (-3.534, 0.02657, 6.725), (-3.534, 0.02657, 11.45), (-3.534, -0.02657, 11.45), (-0.03423, -0.6484, 9.084), (0.03423, -0.6484, 9.084), (3.534, -0.5687, 9.088), (-3.534, -0.5687, 9.088), (0.5342, -0.4358, 9.084), (-0.5342, -0.4358, 9.084), (3.534, -0.5155, 9.088), (-3.534, -0.5155, 9.088)], [], [(12, 7, 11, 26, 14, 13, 22), (1, 0, 11, 7), (6, 8, 13, 14), (24, 6, 14, 26), (2, 1, 7, 12), (21, 2, 12, 22), (9, 10, 18, 19), (17, 15, 16, 23, 19, 18, 27), (4, 3, 16, 15), (25, 5, 17, 27), (20, 9, 19, 23), (5, 4, 15, 17), (3, 20, 23, 16), (8, 21, 22, 13), (10, 25, 27, 18), (0, 24, 26, 11)])
_uv = me_cube_001.uv_layers.new(name='UVMap')
_uv.uv.foreach_set('vector', [0.7188, 1.0, 0.75, 1.0, 0.7812, 1.0, 0.7812, 1.0, 0.7812, 1.0, 0.7188, 1.0, 0.7188, 1.0, 0.75, 1.0, 0.7812, 1.0, 0.7812, 1.0, 0.75, 1.0, 0.4854, 0.2968, 0.4854, 0.2032, 0.4854, 0.2032, 0.4854, 0.2968, 0.7812, 1.0, 0.7812, 1.0, 0.7812, 1.0, 0.7812, 1.0, 0.7188, 1.0, 0.75, 1.0, 0.75, 1.0, 0.7188, 1.0, 0.7188, 1.0, 0.7188, 1.0, 0.7188, 1.0, 0.7188, 1.0, 0.01461, 0.2032, 0.01461, 0.2968, 0.01461, 0.2968, 0.01461, 0.2032, 0.2188, 1.0, 0.25, 1.0, 0.2812, 1.0, 0.2812, 1.0, 0.2812, 1.0, 0.2188, 1.0, 0.2188, 1.0, 0.25, 1.0, 0.2812, 1.0, 0.2812, 1.0, 0.25, 1.0, 0.2188, 1.0, 0.2188, 1.0, 0.2188, 1.0, 0.2188, 1.0, 0.2812, 1.0, 0.2812, 1.0, 0.2812, 1.0, 0.2812, 1.0, 0.2188, 1.0, 0.25, 1.0, 0.25, 1.0, 0.2188, 1.0, 0.2812, 1.0, 0.2812, 1.0, 0.2812, 1.0, 0.2812, 1.0, 0.7188, 1.0, 0.7188, 1.0, 0.7188, 1.0, 0.7188, 1.0, 0.2188, 1.0, 0.2188, 1.0, 0.2188, 1.0, 0.2188, 1.0, 0.7812, 1.0, 0.7812, 1.0, 0.7812, 1.0, 0.7812, 1.0])
me_cube_001.materials.append(mat_material_002)
me_cube_001.use_mirror_vertex_groups = False
me_cube_001.update()
arm_armature = bpy.data.armatures.new('Armature')  # bones are not reproduced

# ---- objects
ob_boat = bpy.data.objects.new('boat', me_cube)
ob_sail = bpy.data.objects.new('sail', me_cube_001)
ob_boat_1 = bpy.data.objects.new('Boat', arm_armature)

# ---- transforms, parenting, visibility, modifiers, constraints
ob_boat.parent = ob_boat_1
ob_boat.matrix_parent_inverse = Matrix(((0.2051, -0.0, 0.0, -0.0), (-0.0, 0.2051, -0.0, 0.0), (0.0, -0.0, 0.2051, -0.1339), (-0.0, 0.0, -0.0, 1.0)))
ob_boat.location = (0.0, 0.0, 0.0)
ob_boat.lock_rotations_4d = False
ob_boat.empty_display_type = 'ARROWS'
ob_boat.lineart.crease_threshold = 0.0
_vg = ob_boat.vertex_groups.new(name='Bone')
for _i, _w in zip([0, 1, 2, 3, 4, 5, 6, 7, 8, 9, 10, 11, 12, 13, 14, 15, 16, 17, 18, 19, 20, 21, 22, 23, 24, 25, 26, 27, 28, 29, 30, 31, 32, 33, 34, 35, 36, 37, 38, 39, 40, 41, 42, 43, 44, 45, 46, 47, 48, 49, 50, 51, 52, 53, 54, 55, 56, 57, 58, 59, 60, 61, 62, 63, 64, 65, 66, 67, 68, 69, 70, 71, 72, 73, 74, 75, 76, 77, 78, 79, 80, 81, 82, 83, 84, 85, 86, 87, 88, 89, 90, 91, 92, 93, 94, 95, 96, 97, 98, 99, 100, 101, 102, 103, 104, 105, 106, 107, 108, 109, 110, 111, 112, 113, 114, 115, 116, 117, 118, 119, 120, 121, 122, 123, 124, 125, 126, 127, 128, 129, 130, 131, 132, 133, 134, 135, 136, 137, 138, 139, 140, 141, 142, 143, 144, 145, 146, 147, 148, 149, 150, 151, 152, 153, 154, 155, 156, 157, 158, 159, 160, 161, 162, 163, 164, 165, 166, 167, 168, 169, 170, 171, 172, 173, 174, 175, 176, 177, 178, 179, 180, 181, 182, 183, 184, 185, 186, 187, 188, 189, 190, 191, 192, 193, 194, 195, 196, 197, 198, 199, 200, 201, 202, 203, 204, 205, 206, 207, 208, 209, 210, 211, 212, 213, 214, 215, 216, 217, 218, 219, 220, 221, 222, 223, 224, 225, 226, 227, 228, 229, 230, 231, 232, 233, 234, 235, 236, 237, 238, 239, 240, 241, 242, 243, 244, 245, 246, 247, 248, 249, 250, 251, 252, 253, 254, 255, 256, 257, 258, 259, 260, 261, 262, 263, 264, 265, 266, 267, 268, 269, 270, 271, 272, 273, 274, 275, 276, 277, 278, 279, 280, 281, 282, 283, 284, 285, 286, 287, 288, 289, 290, 291], [1.0, 1.0, 1.0, 1.0, 1.0, 1.0, 1.0, 1.0, 1.0, 1.0, 1.0, 1.0, 1.0, 1.0, 1.0, 1.0, 1.0, 1.0, 1.0, 0.9999, 1.0, 0.9999, 1.0, 0.9999, 1.0, 0.9999, 1.0, 0.9999, 1.0, 0.9999, 1.0, 0.9999, 1.0, 0.9999, 1.0, 0.9999, 1.0, 0.9999, 1.0, 0.9999, 1.0, 0.9999, 1.0, 0.9999, 1.0, 0.9999, 1.0, 0.9999, 1.0, 0.9999, 1.0, 0.9999, 1.0, 0.9999, 1.0, 0.9999, 1.0, 0.9999, 1.0, 0.9999, 1.0, 0.9999, 1.0, 0.9999, 1.0, 0.9999, 1.0, 0.9999, 1.0, 0.9999, 1.0, 0.9999, 1.0, 0.9999, 1.0, 0.9999, 1.0, 0.9999, 1.0, 0.9999, 1.0, 0.9999, 0.9999, 0.9999, 0.9999, 0.9999, 0.9999, 0.9999, 0.9999, 0.9999, 0.9999, 0.9999, 0.9999, 0.9999, 0.9999, 0.9999, 0.9999, 0.9999, 0.9999, 0.9999, 0.9999, 0.9999, 0.9999, 0.9999, 0.9999, 0.9999, 0.9999, 0.9999, 0.9999, 0.9999, 0.9999, 0.9999, 0.9999, 0.9999, 0.9999, 0.9999, 0.9999, 0.9999, 0.9999, 0.9999, 0.9999, 0.9999, 0.9999, 0.9999, 0.9999, 0.9999, 0.9999, 0.9999, 0.9999, 0.9999, 0.9999, 0.9999, 0.9999, 0.9999, 0.9999, 0.9999, 0.9999, 0.9999, 0.9999, 0.9999, 0.9999, 0.9999, 0.9999, 0.9999, 0.9999, 0.9999, 0.9999, 0.9999, 0.9999, 0.9999, 0.9999, 0.9999, 0.9999, 0.9999, 0.9999, 0.9999, 0.9999, 0.9999, 0.9999, 0.9999, 0.9999, 0.9999, 0.9999, 0.9999, 0.9999, 0.9999, 0.9999, 0.9999, 0.9999, 0.9999, 0.9999, 0.9999, 0.9999, 0.9999, 0.9999, 0.9999, 0.9999, 0.9999, 0.9999, 0.9999, 0.9999, 0.9999, 0.9999, 0.9999, 0.9999, 0.9999, 0.9999, 0.9999, 0.9999, 0.9999, 0.9999, 0.9999, 0.9999, 0.9999, 0.9999, 0.9999, 0.9999, 0.9999, 0.9999, 0.9999, 0.9999, 0.9999, 0.9999, 0.9999, 0.9999, 0.9999, 0.9999, 0.9999, 0.9999, 0.9999, 0.9999, 0.9999, 0.9999, 0.9999, 0.9999, 0.9999, 0.9999, 0.9999, 0.9999, 0.9999, 0.9999, 0.9999, 0.9999, 0.9999, 0.9999, 0.9999, 0.9999, 0.9999, 0.9999, 0.9999, 0.9999, 0.9999, 0.9999, 0.9999, 0.9999, 0.9999, 0.9999, 0.9999, 0.9999, 0.9999, 0.9999, 0.9999, 0.9999, 0.9999, 0.9999, 0.9999, 0.9999, 0.9999, 0.9999, 0.9999, 0.9999, 0.9999, 0.9999, 0.9999, 0.9999, 0.9999, 0.9999, 0.9999, 0.9999, 0.9999, 0.9999, 0.9999, 0.9999, 0.9999, 0.9999, 0.9999, 0.9999, 0.9999, 0.9999, 0.9999, 0.9999, 0.9999, 0.9999, 0.9999, 0.9999, 0.9999, 0.9999, 0.9999, 0.9999, 0.9999, 0.9999, 0.9999, 0.9999, 0.9999, 0.9999, 0.9999, 0.9999, 0.9999, 0.9999, 0.9999, 0.9999, 0.9999]): _vg.add([_i], _w, 'REPLACE')
_m = ob_boat.modifiers.new('Armature', 'ARMATURE')
_m.object = ob_boat_1
ob_sail.parent = ob_boat_1
ob_sail.matrix_parent_inverse = Matrix(((0.2051, -0.0, 0.0, -0.0), (-0.0, 0.2051, -0.0, 0.0), (0.0, -0.0, 0.2051, -0.1339), (-0.0, 0.0, -0.0, 1.0)))
ob_sail.location = (0.0, 0.0, 0.0)
ob_sail.lock_rotations_4d = False
ob_sail.empty_display_type = 'ARROWS'
ob_sail.lineart.crease_threshold = 0.0
_vg = ob_sail.vertex_groups.new(name='Bone')
for _i, _w in zip([0, 1, 2, 3, 4, 5, 6, 7, 8, 9, 10, 11, 12, 13, 14, 15, 16, 17, 18, 19, 20, 21, 22, 23, 24, 25, 26, 27], [1.0, 1.0, 1.0, 1.0, 1.0, 1.0, 1.0, 1.0, 1.0, 1.0, 1.0, 1.0, 1.0, 1.0, 1.0, 1.0, 1.0, 1.0, 1.0, 1.0, 1.0, 1.0, 1.0, 1.0, 1.0, 1.0, 1.0, 1.0]): _vg.add([_i], _w, 'REPLACE')
_m = ob_sail.modifiers.new('Armature', 'ARMATURE')
_m.object = ob_boat_1
ob_boat_1.location = (0.0, 0.0, 0.6525)
ob_boat_1.scale = (4.875, 4.875, 4.875)

# ---- collection membership
col_collection.objects.link(ob_boat)
col_collection.objects.link(ob_sail)
col_collection.objects.link(ob_boat_1)

# ---- scene / render settings (as saved in the file)
scene.frame_start = 1; scene.frame_end = 250; scene.frame_set(1)
scene.render.engine = 'BLENDER_EEVEE_NEXT'
bpy.context.view_layer.update()

# ---- added for rendering (the .blend has no active camera and no usable light): camera, sun
cam_auto = bpy.data.cameras.new('AutoCamera')
cam_auto.lens = 50.0
cam_auto.sensor_width = 36.0
cam_auto.clip_end = 1000.0
ob_auto_camera = bpy.data.objects.new('AutoCamera', cam_auto)
scene.collection.objects.link(ob_auto_camera)
ob_auto_camera.location = (21.2588, -26.0105, 22.8814)
ob_auto_camera.rotation_euler = (1.09748, -7.21219e-08, 0.694738)
scene.camera = ob_auto_camera
light_auto_sun = bpy.data.lights.new('AutoSun', 'SUN')
light_auto_sun.energy = 3.0
light_auto_sun.angle = 0.0523599
ob_auto_sun = bpy.data.objects.new('AutoSun', light_auto_sun)
scene.collection.objects.link(ob_auto_sun)
ob_auto_sun.rotation_euler = (0.872665, 0.174533, 0.523599)
bpy.context.view_layer.update()
